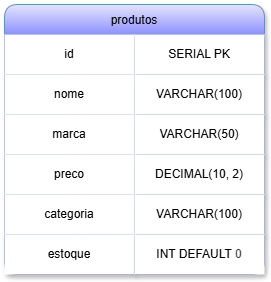

The diagram above was exported from draw.io. Its source (the exported page's mxGraphModel, read from the mxfile embedded in the PNG):
<mxGraphModel dx="576" dy="427" grid="1" gridSize="10" guides="1" tooltips="1" connect="1" arrows="1" fold="1" page="1" pageScale="1" pageWidth="850" pageHeight="1100" math="0" shadow="0">
  <root>
    <mxCell id="0" />
    <mxCell id="1" parent="0" />
    <mxCell id="2" value="produtos" style="shape=table;startSize=30;container=1;collapsible=0;childLayout=tableLayout;fillColor=#E4E4FF;strokeColor=#6c8ebf;gradientColor=#8D91FF;swimlaneFillColor=none;rounded=1;swimlaneLine=1;shadow=1;" parent="1" vertex="1">
      <mxGeometry x="250" y="230" width="260" height="270" as="geometry" />
    </mxCell>
    <mxCell id="3" value="" style="shape=tableRow;horizontal=0;startSize=0;swimlaneHead=0;swimlaneBody=0;strokeColor=inherit;top=0;left=0;bottom=0;right=0;collapsible=0;dropTarget=0;fillColor=none;points=[[0,0.5],[1,0.5]];portConstraint=eastwest;" parent="2" vertex="1">
      <mxGeometry y="30" width="260" height="40" as="geometry" />
    </mxCell>
    <mxCell id="4" value="id" style="shape=partialRectangle;html=1;whiteSpace=wrap;connectable=0;strokeColor=#d6b656;overflow=hidden;fillColor=#FFFFFF;top=0;left=0;bottom=0;right=0;pointerEvents=1;fillStyle=solid;" parent="3" vertex="1">
      <mxGeometry width="130" height="40" as="geometry">
        <mxRectangle width="130" height="40" as="alternateBounds" />
      </mxGeometry>
    </mxCell>
    <mxCell id="5" value="SERIAL PK" style="shape=partialRectangle;html=1;whiteSpace=wrap;connectable=0;overflow=hidden;top=0;left=0;bottom=0;right=0;pointerEvents=1;shadow=1;" parent="3" vertex="1">
      <mxGeometry x="130" width="130" height="40" as="geometry">
        <mxRectangle width="130" height="40" as="alternateBounds" />
      </mxGeometry>
    </mxCell>
    <mxCell id="6" value="" style="shape=tableRow;horizontal=0;startSize=0;swimlaneHead=0;swimlaneBody=0;strokeColor=inherit;top=0;left=0;bottom=0;right=0;collapsible=0;dropTarget=0;fillColor=none;points=[[0,0.5],[1,0.5]];portConstraint=eastwest;" parent="2" vertex="1">
      <mxGeometry y="70" width="260" height="40" as="geometry" />
    </mxCell>
    <mxCell id="7" value="nome" style="shape=partialRectangle;html=1;whiteSpace=wrap;connectable=0;overflow=hidden;top=0;left=0;bottom=0;right=0;pointerEvents=1;" parent="6" vertex="1">
      <mxGeometry width="130" height="40" as="geometry">
        <mxRectangle width="130" height="40" as="alternateBounds" />
      </mxGeometry>
    </mxCell>
    <mxCell id="8" value="VARCHAR(100)" style="shape=partialRectangle;html=1;whiteSpace=wrap;connectable=0;overflow=hidden;top=0;left=0;bottom=0;right=0;pointerEvents=1;shadow=1;" parent="6" vertex="1">
      <mxGeometry x="130" width="130" height="40" as="geometry">
        <mxRectangle width="130" height="40" as="alternateBounds" />
      </mxGeometry>
    </mxCell>
    <mxCell id="9" value="" style="shape=tableRow;horizontal=0;startSize=0;swimlaneHead=0;swimlaneBody=0;strokeColor=inherit;top=0;left=0;bottom=0;right=0;collapsible=0;dropTarget=0;fillColor=none;points=[[0,0.5],[1,0.5]];portConstraint=eastwest;" parent="2" vertex="1">
      <mxGeometry y="110" width="260" height="40" as="geometry" />
    </mxCell>
    <mxCell id="10" value="marca" style="shape=partialRectangle;html=1;whiteSpace=wrap;connectable=0;overflow=hidden;top=0;left=0;bottom=0;right=0;pointerEvents=1;" parent="9" vertex="1">
      <mxGeometry width="130" height="40" as="geometry">
        <mxRectangle width="130" height="40" as="alternateBounds" />
      </mxGeometry>
    </mxCell>
    <mxCell id="11" value="VARCHAR(50)" style="shape=partialRectangle;html=1;whiteSpace=wrap;connectable=0;overflow=hidden;top=0;left=0;bottom=0;right=0;pointerEvents=1;shadow=1;" parent="9" vertex="1">
      <mxGeometry x="130" width="130" height="40" as="geometry">
        <mxRectangle width="130" height="40" as="alternateBounds" />
      </mxGeometry>
    </mxCell>
    <mxCell id="12" value="" style="shape=tableRow;horizontal=0;startSize=0;swimlaneHead=0;swimlaneBody=0;strokeColor=inherit;top=0;left=0;bottom=0;right=0;collapsible=0;dropTarget=0;fillColor=none;points=[[0,0.5],[1,0.5]];portConstraint=eastwest;" parent="2" vertex="1">
      <mxGeometry y="150" width="260" height="40" as="geometry" />
    </mxCell>
    <mxCell id="13" value="preco" style="shape=partialRectangle;html=1;whiteSpace=wrap;connectable=0;overflow=hidden;top=0;left=0;bottom=0;right=0;pointerEvents=1;" parent="12" vertex="1">
      <mxGeometry width="130" height="40" as="geometry">
        <mxRectangle width="130" height="40" as="alternateBounds" />
      </mxGeometry>
    </mxCell>
    <mxCell id="14" value="DECIMAL(10, 2)" style="shape=partialRectangle;html=1;whiteSpace=wrap;connectable=0;overflow=hidden;top=0;left=0;bottom=0;right=0;pointerEvents=1;shadow=1;" parent="12" vertex="1">
      <mxGeometry x="130" width="130" height="40" as="geometry">
        <mxRectangle width="130" height="40" as="alternateBounds" />
      </mxGeometry>
    </mxCell>
    <mxCell id="15" value="" style="shape=tableRow;horizontal=0;startSize=0;swimlaneHead=0;swimlaneBody=0;strokeColor=inherit;top=0;left=0;bottom=0;right=0;collapsible=0;dropTarget=0;fillColor=none;points=[[0,0.5],[1,0.5]];portConstraint=eastwest;" parent="2" vertex="1">
      <mxGeometry y="190" width="260" height="40" as="geometry" />
    </mxCell>
    <mxCell id="16" value="categoria" style="shape=partialRectangle;html=1;whiteSpace=wrap;connectable=0;overflow=hidden;top=0;left=0;bottom=0;right=0;pointerEvents=1;" parent="15" vertex="1">
      <mxGeometry width="130" height="40" as="geometry">
        <mxRectangle width="130" height="40" as="alternateBounds" />
      </mxGeometry>
    </mxCell>
    <mxCell id="17" value="VARCHAR(100)" style="shape=partialRectangle;html=1;whiteSpace=wrap;connectable=0;overflow=hidden;top=0;left=0;bottom=0;right=0;pointerEvents=1;shadow=1;" parent="15" vertex="1">
      <mxGeometry x="130" width="130" height="40" as="geometry">
        <mxRectangle width="130" height="40" as="alternateBounds" />
      </mxGeometry>
    </mxCell>
    <mxCell id="18" value="" style="shape=tableRow;horizontal=0;startSize=0;swimlaneHead=0;swimlaneBody=0;strokeColor=inherit;top=0;left=0;bottom=0;right=0;collapsible=0;dropTarget=0;fillColor=none;points=[[0,0.5],[1,0.5]];portConstraint=eastwest;" parent="2" vertex="1">
      <mxGeometry y="230" width="260" height="40" as="geometry" />
    </mxCell>
    <mxCell id="19" value="estoque" style="shape=partialRectangle;html=1;whiteSpace=wrap;connectable=0;overflow=hidden;top=0;left=0;bottom=0;right=0;pointerEvents=1;shadow=1;" parent="18" vertex="1">
      <mxGeometry width="130" height="40" as="geometry">
        <mxRectangle width="130" height="40" as="alternateBounds" />
      </mxGeometry>
    </mxCell>
    <mxCell id="20" value="INT DEFAULT&amp;nbsp;&lt;span style=&quot;color: rgb(63, 63, 63); background-color: transparent;&quot;&gt;0&lt;/span&gt;" style="shape=partialRectangle;html=1;whiteSpace=wrap;connectable=0;overflow=hidden;top=0;left=0;bottom=0;right=0;pointerEvents=1;shadow=1;" parent="18" vertex="1">
      <mxGeometry x="130" width="130" height="40" as="geometry">
        <mxRectangle width="130" height="40" as="alternateBounds" />
      </mxGeometry>
    </mxCell>
  </root>
</mxGraphModel>